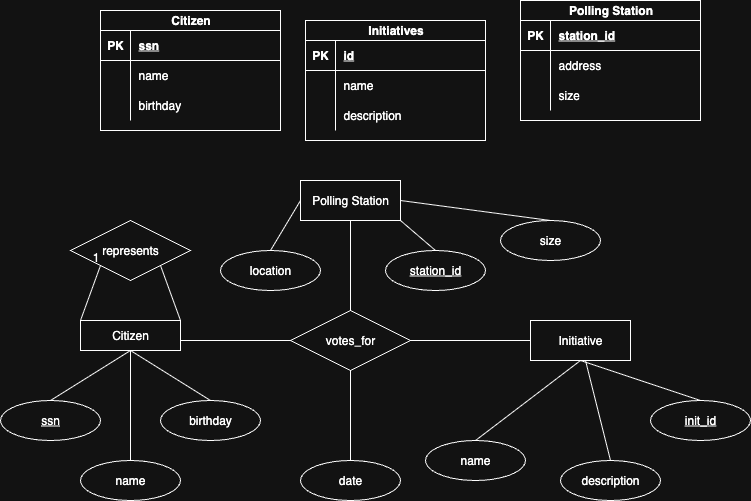

The diagram above was exported from draw.io. Its source (the exported page's mxGraphModel, read from the mxfile embedded in the PNG):
<mxGraphModel dx="943" dy="566" grid="1" gridSize="10" guides="1" tooltips="1" connect="1" arrows="1" fold="1" page="1" pageScale="1" pageWidth="850" pageHeight="1100" math="0" shadow="0">
  <root>
    <mxCell id="0" />
    <mxCell id="1" parent="0" />
    <mxCell id="EWWEfaRhX2Zu0946dFLV-1" value="Citizen" style="shape=table;startSize=20;container=1;collapsible=1;childLayout=tableLayout;fixedRows=1;rowLines=0;fontStyle=1;align=center;resizeLast=1;html=1;" parent="1" vertex="1">
      <mxGeometry x="130" y="170" width="180" height="120" as="geometry" />
    </mxCell>
    <mxCell id="EWWEfaRhX2Zu0946dFLV-2" value="" style="shape=tableRow;horizontal=0;startSize=0;swimlaneHead=0;swimlaneBody=0;fillColor=none;collapsible=0;dropTarget=0;points=[[0,0.5],[1,0.5]];portConstraint=eastwest;top=0;left=0;right=0;bottom=1;" parent="EWWEfaRhX2Zu0946dFLV-1" vertex="1">
      <mxGeometry y="20" width="180" height="30" as="geometry" />
    </mxCell>
    <mxCell id="EWWEfaRhX2Zu0946dFLV-3" value="PK" style="shape=partialRectangle;connectable=0;fillColor=none;top=0;left=0;bottom=0;right=0;fontStyle=1;overflow=hidden;whiteSpace=wrap;html=1;" parent="EWWEfaRhX2Zu0946dFLV-2" vertex="1">
      <mxGeometry width="30" height="30" as="geometry">
        <mxRectangle width="30" height="30" as="alternateBounds" />
      </mxGeometry>
    </mxCell>
    <mxCell id="EWWEfaRhX2Zu0946dFLV-4" value="ssn" style="shape=partialRectangle;connectable=0;fillColor=none;top=0;left=0;bottom=0;right=0;align=left;spacingLeft=6;fontStyle=5;overflow=hidden;whiteSpace=wrap;html=1;" parent="EWWEfaRhX2Zu0946dFLV-2" vertex="1">
      <mxGeometry x="30" width="150" height="30" as="geometry">
        <mxRectangle width="150" height="30" as="alternateBounds" />
      </mxGeometry>
    </mxCell>
    <mxCell id="EWWEfaRhX2Zu0946dFLV-5" value="" style="shape=tableRow;horizontal=0;startSize=0;swimlaneHead=0;swimlaneBody=0;fillColor=none;collapsible=0;dropTarget=0;points=[[0,0.5],[1,0.5]];portConstraint=eastwest;top=0;left=0;right=0;bottom=0;" parent="EWWEfaRhX2Zu0946dFLV-1" vertex="1">
      <mxGeometry y="50" width="180" height="30" as="geometry" />
    </mxCell>
    <mxCell id="EWWEfaRhX2Zu0946dFLV-6" value="" style="shape=partialRectangle;connectable=0;fillColor=none;top=0;left=0;bottom=0;right=0;editable=1;overflow=hidden;whiteSpace=wrap;html=1;" parent="EWWEfaRhX2Zu0946dFLV-5" vertex="1">
      <mxGeometry width="30" height="30" as="geometry">
        <mxRectangle width="30" height="30" as="alternateBounds" />
      </mxGeometry>
    </mxCell>
    <mxCell id="EWWEfaRhX2Zu0946dFLV-7" value="name" style="shape=partialRectangle;connectable=0;fillColor=none;top=0;left=0;bottom=0;right=0;align=left;spacingLeft=6;overflow=hidden;whiteSpace=wrap;html=1;" parent="EWWEfaRhX2Zu0946dFLV-5" vertex="1">
      <mxGeometry x="30" width="150" height="30" as="geometry">
        <mxRectangle width="150" height="30" as="alternateBounds" />
      </mxGeometry>
    </mxCell>
    <mxCell id="EWWEfaRhX2Zu0946dFLV-8" value="" style="shape=tableRow;horizontal=0;startSize=0;swimlaneHead=0;swimlaneBody=0;fillColor=none;collapsible=0;dropTarget=0;points=[[0,0.5],[1,0.5]];portConstraint=eastwest;top=0;left=0;right=0;bottom=0;" parent="EWWEfaRhX2Zu0946dFLV-1" vertex="1">
      <mxGeometry y="80" width="180" height="30" as="geometry" />
    </mxCell>
    <mxCell id="EWWEfaRhX2Zu0946dFLV-9" value="" style="shape=partialRectangle;connectable=0;fillColor=none;top=0;left=0;bottom=0;right=0;editable=1;overflow=hidden;whiteSpace=wrap;html=1;" parent="EWWEfaRhX2Zu0946dFLV-8" vertex="1">
      <mxGeometry width="30" height="30" as="geometry">
        <mxRectangle width="30" height="30" as="alternateBounds" />
      </mxGeometry>
    </mxCell>
    <mxCell id="EWWEfaRhX2Zu0946dFLV-10" value="birthday" style="shape=partialRectangle;connectable=0;fillColor=none;top=0;left=0;bottom=0;right=0;align=left;spacingLeft=6;overflow=hidden;whiteSpace=wrap;html=1;" parent="EWWEfaRhX2Zu0946dFLV-8" vertex="1">
      <mxGeometry x="30" width="150" height="30" as="geometry">
        <mxRectangle width="150" height="30" as="alternateBounds" />
      </mxGeometry>
    </mxCell>
    <mxCell id="EWWEfaRhX2Zu0946dFLV-14" value="Polling Station" style="shape=table;startSize=20;container=1;collapsible=1;childLayout=tableLayout;fixedRows=1;rowLines=0;fontStyle=1;align=center;resizeLast=1;html=1;" parent="1" vertex="1">
      <mxGeometry x="550" y="160" width="180" height="120" as="geometry" />
    </mxCell>
    <mxCell id="EWWEfaRhX2Zu0946dFLV-15" value="" style="shape=tableRow;horizontal=0;startSize=0;swimlaneHead=0;swimlaneBody=0;fillColor=none;collapsible=0;dropTarget=0;points=[[0,0.5],[1,0.5]];portConstraint=eastwest;top=0;left=0;right=0;bottom=1;" parent="EWWEfaRhX2Zu0946dFLV-14" vertex="1">
      <mxGeometry y="20" width="180" height="30" as="geometry" />
    </mxCell>
    <mxCell id="EWWEfaRhX2Zu0946dFLV-16" value="PK" style="shape=partialRectangle;connectable=0;fillColor=none;top=0;left=0;bottom=0;right=0;fontStyle=1;overflow=hidden;whiteSpace=wrap;html=1;" parent="EWWEfaRhX2Zu0946dFLV-15" vertex="1">
      <mxGeometry width="30" height="30" as="geometry">
        <mxRectangle width="30" height="30" as="alternateBounds" />
      </mxGeometry>
    </mxCell>
    <mxCell id="EWWEfaRhX2Zu0946dFLV-17" value="station_id" style="shape=partialRectangle;connectable=0;fillColor=none;top=0;left=0;bottom=0;right=0;align=left;spacingLeft=6;fontStyle=5;overflow=hidden;whiteSpace=wrap;html=1;" parent="EWWEfaRhX2Zu0946dFLV-15" vertex="1">
      <mxGeometry x="30" width="150" height="30" as="geometry">
        <mxRectangle width="150" height="30" as="alternateBounds" />
      </mxGeometry>
    </mxCell>
    <mxCell id="EWWEfaRhX2Zu0946dFLV-18" value="" style="shape=tableRow;horizontal=0;startSize=0;swimlaneHead=0;swimlaneBody=0;fillColor=none;collapsible=0;dropTarget=0;points=[[0,0.5],[1,0.5]];portConstraint=eastwest;top=0;left=0;right=0;bottom=0;" parent="EWWEfaRhX2Zu0946dFLV-14" vertex="1">
      <mxGeometry y="50" width="180" height="30" as="geometry" />
    </mxCell>
    <mxCell id="EWWEfaRhX2Zu0946dFLV-19" value="" style="shape=partialRectangle;connectable=0;fillColor=none;top=0;left=0;bottom=0;right=0;editable=1;overflow=hidden;whiteSpace=wrap;html=1;" parent="EWWEfaRhX2Zu0946dFLV-18" vertex="1">
      <mxGeometry width="30" height="30" as="geometry">
        <mxRectangle width="30" height="30" as="alternateBounds" />
      </mxGeometry>
    </mxCell>
    <mxCell id="EWWEfaRhX2Zu0946dFLV-20" value="address" style="shape=partialRectangle;connectable=0;fillColor=none;top=0;left=0;bottom=0;right=0;align=left;spacingLeft=6;overflow=hidden;whiteSpace=wrap;html=1;" parent="EWWEfaRhX2Zu0946dFLV-18" vertex="1">
      <mxGeometry x="30" width="150" height="30" as="geometry">
        <mxRectangle width="150" height="30" as="alternateBounds" />
      </mxGeometry>
    </mxCell>
    <mxCell id="EWWEfaRhX2Zu0946dFLV-21" value="" style="shape=tableRow;horizontal=0;startSize=0;swimlaneHead=0;swimlaneBody=0;fillColor=none;collapsible=0;dropTarget=0;points=[[0,0.5],[1,0.5]];portConstraint=eastwest;top=0;left=0;right=0;bottom=0;" parent="EWWEfaRhX2Zu0946dFLV-14" vertex="1">
      <mxGeometry y="80" width="180" height="30" as="geometry" />
    </mxCell>
    <mxCell id="EWWEfaRhX2Zu0946dFLV-22" value="" style="shape=partialRectangle;connectable=0;fillColor=none;top=0;left=0;bottom=0;right=0;editable=1;overflow=hidden;whiteSpace=wrap;html=1;" parent="EWWEfaRhX2Zu0946dFLV-21" vertex="1">
      <mxGeometry width="30" height="30" as="geometry">
        <mxRectangle width="30" height="30" as="alternateBounds" />
      </mxGeometry>
    </mxCell>
    <mxCell id="EWWEfaRhX2Zu0946dFLV-23" value="size" style="shape=partialRectangle;connectable=0;fillColor=none;top=0;left=0;bottom=0;right=0;align=left;spacingLeft=6;overflow=hidden;whiteSpace=wrap;html=1;" parent="EWWEfaRhX2Zu0946dFLV-21" vertex="1">
      <mxGeometry x="30" width="150" height="30" as="geometry">
        <mxRectangle width="150" height="30" as="alternateBounds" />
      </mxGeometry>
    </mxCell>
    <mxCell id="EWWEfaRhX2Zu0946dFLV-24" value="Initiatives" style="shape=table;startSize=20;container=1;collapsible=1;childLayout=tableLayout;fixedRows=1;rowLines=0;fontStyle=1;align=center;resizeLast=1;html=1;" parent="1" vertex="1">
      <mxGeometry x="335" y="180" width="180" height="120" as="geometry" />
    </mxCell>
    <mxCell id="EWWEfaRhX2Zu0946dFLV-25" value="" style="shape=tableRow;horizontal=0;startSize=0;swimlaneHead=0;swimlaneBody=0;fillColor=none;collapsible=0;dropTarget=0;points=[[0,0.5],[1,0.5]];portConstraint=eastwest;top=0;left=0;right=0;bottom=1;" parent="EWWEfaRhX2Zu0946dFLV-24" vertex="1">
      <mxGeometry y="20" width="180" height="30" as="geometry" />
    </mxCell>
    <mxCell id="EWWEfaRhX2Zu0946dFLV-26" value="PK" style="shape=partialRectangle;connectable=0;fillColor=none;top=0;left=0;bottom=0;right=0;fontStyle=1;overflow=hidden;whiteSpace=wrap;html=1;" parent="EWWEfaRhX2Zu0946dFLV-25" vertex="1">
      <mxGeometry width="30" height="30" as="geometry">
        <mxRectangle width="30" height="30" as="alternateBounds" />
      </mxGeometry>
    </mxCell>
    <mxCell id="EWWEfaRhX2Zu0946dFLV-27" value="id" style="shape=partialRectangle;connectable=0;fillColor=none;top=0;left=0;bottom=0;right=0;align=left;spacingLeft=6;fontStyle=5;overflow=hidden;whiteSpace=wrap;html=1;" parent="EWWEfaRhX2Zu0946dFLV-25" vertex="1">
      <mxGeometry x="30" width="150" height="30" as="geometry">
        <mxRectangle width="150" height="30" as="alternateBounds" />
      </mxGeometry>
    </mxCell>
    <mxCell id="EWWEfaRhX2Zu0946dFLV-28" value="" style="shape=tableRow;horizontal=0;startSize=0;swimlaneHead=0;swimlaneBody=0;fillColor=none;collapsible=0;dropTarget=0;points=[[0,0.5],[1,0.5]];portConstraint=eastwest;top=0;left=0;right=0;bottom=0;" parent="EWWEfaRhX2Zu0946dFLV-24" vertex="1">
      <mxGeometry y="50" width="180" height="30" as="geometry" />
    </mxCell>
    <mxCell id="EWWEfaRhX2Zu0946dFLV-29" value="" style="shape=partialRectangle;connectable=0;fillColor=none;top=0;left=0;bottom=0;right=0;editable=1;overflow=hidden;whiteSpace=wrap;html=1;" parent="EWWEfaRhX2Zu0946dFLV-28" vertex="1">
      <mxGeometry width="30" height="30" as="geometry">
        <mxRectangle width="30" height="30" as="alternateBounds" />
      </mxGeometry>
    </mxCell>
    <mxCell id="EWWEfaRhX2Zu0946dFLV-30" value="name" style="shape=partialRectangle;connectable=0;fillColor=none;top=0;left=0;bottom=0;right=0;align=left;spacingLeft=6;overflow=hidden;whiteSpace=wrap;html=1;" parent="EWWEfaRhX2Zu0946dFLV-28" vertex="1">
      <mxGeometry x="30" width="150" height="30" as="geometry">
        <mxRectangle width="150" height="30" as="alternateBounds" />
      </mxGeometry>
    </mxCell>
    <mxCell id="EWWEfaRhX2Zu0946dFLV-31" value="" style="shape=tableRow;horizontal=0;startSize=0;swimlaneHead=0;swimlaneBody=0;fillColor=none;collapsible=0;dropTarget=0;points=[[0,0.5],[1,0.5]];portConstraint=eastwest;top=0;left=0;right=0;bottom=0;" parent="EWWEfaRhX2Zu0946dFLV-24" vertex="1">
      <mxGeometry y="80" width="180" height="30" as="geometry" />
    </mxCell>
    <mxCell id="EWWEfaRhX2Zu0946dFLV-32" value="" style="shape=partialRectangle;connectable=0;fillColor=none;top=0;left=0;bottom=0;right=0;editable=1;overflow=hidden;whiteSpace=wrap;html=1;" parent="EWWEfaRhX2Zu0946dFLV-31" vertex="1">
      <mxGeometry width="30" height="30" as="geometry">
        <mxRectangle width="30" height="30" as="alternateBounds" />
      </mxGeometry>
    </mxCell>
    <mxCell id="EWWEfaRhX2Zu0946dFLV-33" value="description" style="shape=partialRectangle;connectable=0;fillColor=none;top=0;left=0;bottom=0;right=0;align=left;spacingLeft=6;overflow=hidden;whiteSpace=wrap;html=1;" parent="EWWEfaRhX2Zu0946dFLV-31" vertex="1">
      <mxGeometry x="30" width="150" height="30" as="geometry">
        <mxRectangle width="150" height="30" as="alternateBounds" />
      </mxGeometry>
    </mxCell>
    <mxCell id="EWWEfaRhX2Zu0946dFLV-44" value="Citizen" style="whiteSpace=wrap;html=1;align=center;" parent="1" vertex="1">
      <mxGeometry x="110" y="480" width="100" height="30" as="geometry" />
    </mxCell>
    <mxCell id="EWWEfaRhX2Zu0946dFLV-45" value="Polling Station" style="whiteSpace=wrap;html=1;align=center;" parent="1" vertex="1">
      <mxGeometry x="330" y="340" width="100" height="40" as="geometry" />
    </mxCell>
    <mxCell id="EWWEfaRhX2Zu0946dFLV-46" value="Initiative" style="whiteSpace=wrap;html=1;align=center;" parent="1" vertex="1">
      <mxGeometry x="560" y="480" width="100" height="40" as="geometry" />
    </mxCell>
    <mxCell id="EWWEfaRhX2Zu0946dFLV-47" value="votes_for" style="shape=rhombus;perimeter=rhombusPerimeter;whiteSpace=wrap;html=1;align=center;" parent="1" vertex="1">
      <mxGeometry x="320" y="470" width="120" height="60" as="geometry" />
    </mxCell>
    <mxCell id="EWWEfaRhX2Zu0946dFLV-48" value="represents" style="shape=rhombus;perimeter=rhombusPerimeter;whiteSpace=wrap;html=1;align=center;" parent="1" vertex="1">
      <mxGeometry x="100" y="380" width="120" height="60" as="geometry" />
    </mxCell>
    <mxCell id="EWWEfaRhX2Zu0946dFLV-49" value="&lt;u&gt;ssn&lt;/u&gt;" style="ellipse;whiteSpace=wrap;html=1;align=center;" parent="1" vertex="1">
      <mxGeometry x="30" y="560" width="100" height="40" as="geometry" />
    </mxCell>
    <mxCell id="EWWEfaRhX2Zu0946dFLV-55" value="" style="endArrow=none;html=1;rounded=0;entryX=0.5;entryY=1;entryDx=0;entryDy=0;exitX=0.5;exitY=0;exitDx=0;exitDy=0;" parent="1" source="EWWEfaRhX2Zu0946dFLV-49" target="EWWEfaRhX2Zu0946dFLV-44" edge="1">
      <mxGeometry relative="1" as="geometry">
        <mxPoint y="520" as="sourcePoint" />
        <mxPoint x="160" y="520" as="targetPoint" />
      </mxGeometry>
    </mxCell>
    <mxCell id="EWWEfaRhX2Zu0946dFLV-56" value="" style="endArrow=none;html=1;rounded=0;entryX=0.5;entryY=0;entryDx=0;entryDy=0;" parent="1" edge="1">
      <mxGeometry relative="1" as="geometry">
        <mxPoint x="160" y="510" as="sourcePoint" />
        <mxPoint x="160" y="620" as="targetPoint" />
      </mxGeometry>
    </mxCell>
    <mxCell id="EWWEfaRhX2Zu0946dFLV-57" value="" style="endArrow=none;html=1;rounded=0;entryX=0.5;entryY=0;entryDx=0;entryDy=0;" parent="1" edge="1">
      <mxGeometry relative="1" as="geometry">
        <mxPoint x="160" y="510" as="sourcePoint" />
        <mxPoint x="240" y="560" as="targetPoint" />
      </mxGeometry>
    </mxCell>
    <mxCell id="EWWEfaRhX2Zu0946dFLV-58" value="" style="endArrow=none;html=1;rounded=0;entryX=1;entryY=1;entryDx=0;entryDy=0;exitX=1;exitY=0;exitDx=0;exitDy=0;" parent="1" source="EWWEfaRhX2Zu0946dFLV-44" target="EWWEfaRhX2Zu0946dFLV-48" edge="1">
      <mxGeometry relative="1" as="geometry">
        <mxPoint x="210" y="500" as="sourcePoint" />
        <mxPoint x="370" y="500" as="targetPoint" />
      </mxGeometry>
    </mxCell>
    <mxCell id="EWWEfaRhX2Zu0946dFLV-59" value="" style="endArrow=none;html=1;rounded=0;exitX=0;exitY=0;exitDx=0;exitDy=0;entryX=0;entryY=1;entryDx=0;entryDy=0;" parent="1" source="EWWEfaRhX2Zu0946dFLV-44" target="EWWEfaRhX2Zu0946dFLV-48" edge="1">
      <mxGeometry relative="1" as="geometry">
        <mxPoint x="60" y="410" as="sourcePoint" />
        <mxPoint x="220" y="410" as="targetPoint" />
      </mxGeometry>
    </mxCell>
    <mxCell id="EWWEfaRhX2Zu0946dFLV-60" value="1" style="resizable=0;html=1;whiteSpace=wrap;align=right;verticalAlign=bottom;" parent="EWWEfaRhX2Zu0946dFLV-59" connectable="0" vertex="1">
      <mxGeometry x="1" relative="1" as="geometry" />
    </mxCell>
    <mxCell id="EWWEfaRhX2Zu0946dFLV-61" value="" style="endArrow=none;html=1;rounded=0;entryX=0;entryY=0.5;entryDx=0;entryDy=0;" parent="1" target="EWWEfaRhX2Zu0946dFLV-47" edge="1">
      <mxGeometry relative="1" as="geometry">
        <mxPoint x="210" y="500" as="sourcePoint" />
        <mxPoint x="370" y="500" as="targetPoint" />
      </mxGeometry>
    </mxCell>
    <mxCell id="EWWEfaRhX2Zu0946dFLV-69" value="" style="endArrow=none;html=1;rounded=0;exitX=1;exitY=0.5;exitDx=0;exitDy=0;entryX=0;entryY=0.5;entryDx=0;entryDy=0;" parent="1" source="EWWEfaRhX2Zu0946dFLV-47" target="EWWEfaRhX2Zu0946dFLV-46" edge="1">
      <mxGeometry relative="1" as="geometry">
        <mxPoint x="460" y="540" as="sourcePoint" />
        <mxPoint x="620" y="540" as="targetPoint" />
      </mxGeometry>
    </mxCell>
    <mxCell id="EWWEfaRhX2Zu0946dFLV-71" value="name" style="ellipse;whiteSpace=wrap;html=1;align=center;" parent="1" vertex="1">
      <mxGeometry x="455" y="600" width="100" height="40" as="geometry" />
    </mxCell>
    <mxCell id="EWWEfaRhX2Zu0946dFLV-72" value="name" style="ellipse;whiteSpace=wrap;html=1;align=center;" parent="1" vertex="1">
      <mxGeometry x="110" y="620" width="100" height="40" as="geometry" />
    </mxCell>
    <mxCell id="EWWEfaRhX2Zu0946dFLV-73" value="birthday" style="ellipse;whiteSpace=wrap;html=1;align=center;" parent="1" vertex="1">
      <mxGeometry x="190" y="560" width="100" height="40" as="geometry" />
    </mxCell>
    <mxCell id="EWWEfaRhX2Zu0946dFLV-74" value="init_id" style="ellipse;whiteSpace=wrap;html=1;align=center;fontStyle=4;" parent="1" vertex="1">
      <mxGeometry x="680" y="560" width="100" height="40" as="geometry" />
    </mxCell>
    <mxCell id="EWWEfaRhX2Zu0946dFLV-75" value="description" style="ellipse;whiteSpace=wrap;html=1;align=center;" parent="1" vertex="1">
      <mxGeometry x="590" y="620" width="100" height="40" as="geometry" />
    </mxCell>
    <mxCell id="EWWEfaRhX2Zu0946dFLV-76" value="" style="endArrow=none;html=1;rounded=0;exitX=0.5;exitY=0;exitDx=0;exitDy=0;entryX=0.5;entryY=1;entryDx=0;entryDy=0;" parent="1" source="EWWEfaRhX2Zu0946dFLV-71" target="EWWEfaRhX2Zu0946dFLV-46" edge="1">
      <mxGeometry relative="1" as="geometry">
        <mxPoint x="330" y="710" as="sourcePoint" />
        <mxPoint x="490" y="710" as="targetPoint" />
      </mxGeometry>
    </mxCell>
    <mxCell id="EWWEfaRhX2Zu0946dFLV-77" value="" style="endArrow=none;html=1;rounded=0;exitX=0.5;exitY=0;exitDx=0;exitDy=0;" parent="1" source="EWWEfaRhX2Zu0946dFLV-75" target="EWWEfaRhX2Zu0946dFLV-46" edge="1">
      <mxGeometry relative="1" as="geometry">
        <mxPoint x="370" y="710" as="sourcePoint" />
        <mxPoint x="530" y="710" as="targetPoint" />
      </mxGeometry>
    </mxCell>
    <mxCell id="EWWEfaRhX2Zu0946dFLV-78" value="" style="endArrow=none;html=1;rounded=0;entryX=0.5;entryY=0;entryDx=0;entryDy=0;" parent="1" target="EWWEfaRhX2Zu0946dFLV-74" edge="1">
      <mxGeometry relative="1" as="geometry">
        <mxPoint x="610" y="520" as="sourcePoint" />
        <mxPoint x="770" y="520" as="targetPoint" />
      </mxGeometry>
    </mxCell>
    <mxCell id="EWWEfaRhX2Zu0946dFLV-79" value="date" style="ellipse;whiteSpace=wrap;html=1;align=center;" parent="1" vertex="1">
      <mxGeometry x="330" y="620" width="100" height="40" as="geometry" />
    </mxCell>
    <mxCell id="EWWEfaRhX2Zu0946dFLV-80" value="" style="endArrow=none;html=1;rounded=0;entryX=0.5;entryY=0;entryDx=0;entryDy=0;exitX=0.5;exitY=1;exitDx=0;exitDy=0;" parent="1" source="EWWEfaRhX2Zu0946dFLV-47" target="EWWEfaRhX2Zu0946dFLV-79" edge="1">
      <mxGeometry relative="1" as="geometry">
        <mxPoint x="390" y="560" as="sourcePoint" />
        <mxPoint x="550" y="560" as="targetPoint" />
      </mxGeometry>
    </mxCell>
    <mxCell id="EWWEfaRhX2Zu0946dFLV-81" value="size" style="ellipse;whiteSpace=wrap;html=1;align=center;" parent="1" vertex="1">
      <mxGeometry x="530" y="380" width="100" height="40" as="geometry" />
    </mxCell>
    <mxCell id="EWWEfaRhX2Zu0946dFLV-82" value="station_id" style="ellipse;whiteSpace=wrap;html=1;align=center;fontStyle=4;" parent="1" vertex="1">
      <mxGeometry x="415" y="410" width="100" height="40" as="geometry" />
    </mxCell>
    <mxCell id="EWWEfaRhX2Zu0946dFLV-84" value="" style="endArrow=none;html=1;rounded=0;exitX=0.5;exitY=0;exitDx=0;exitDy=0;entryX=0.5;entryY=1;entryDx=0;entryDy=0;" parent="1" source="EWWEfaRhX2Zu0946dFLV-47" target="EWWEfaRhX2Zu0946dFLV-45" edge="1">
      <mxGeometry relative="1" as="geometry">
        <mxPoint x="330" y="430" as="sourcePoint" />
        <mxPoint x="490" y="430" as="targetPoint" />
      </mxGeometry>
    </mxCell>
    <mxCell id="EWWEfaRhX2Zu0946dFLV-85" value="" style="endArrow=none;html=1;rounded=0;exitX=1;exitY=0.5;exitDx=0;exitDy=0;entryX=0.5;entryY=0;entryDx=0;entryDy=0;" parent="1" source="EWWEfaRhX2Zu0946dFLV-45" target="EWWEfaRhX2Zu0946dFLV-81" edge="1">
      <mxGeometry relative="1" as="geometry">
        <mxPoint x="540" y="340" as="sourcePoint" />
        <mxPoint x="700" y="340" as="targetPoint" />
      </mxGeometry>
    </mxCell>
    <mxCell id="EWWEfaRhX2Zu0946dFLV-87" value="" style="endArrow=none;html=1;rounded=0;entryX=0.5;entryY=0;entryDx=0;entryDy=0;exitX=1;exitY=1;exitDx=0;exitDy=0;" parent="1" source="EWWEfaRhX2Zu0946dFLV-45" target="EWWEfaRhX2Zu0946dFLV-82" edge="1">
      <mxGeometry relative="1" as="geometry">
        <mxPoint x="440" y="400" as="sourcePoint" />
        <mxPoint x="800" y="450" as="targetPoint" />
      </mxGeometry>
    </mxCell>
    <mxCell id="EWWEfaRhX2Zu0946dFLV-88" value="location" style="ellipse;whiteSpace=wrap;html=1;align=center;" parent="1" vertex="1">
      <mxGeometry x="250" y="410" width="100" height="40" as="geometry" />
    </mxCell>
    <mxCell id="EWWEfaRhX2Zu0946dFLV-89" value="" style="endArrow=none;html=1;rounded=0;exitX=0;exitY=0.5;exitDx=0;exitDy=0;entryX=0.5;entryY=0;entryDx=0;entryDy=0;" parent="1" source="EWWEfaRhX2Zu0946dFLV-45" target="EWWEfaRhX2Zu0946dFLV-88" edge="1">
      <mxGeometry relative="1" as="geometry">
        <mxPoint x="550" y="340" as="sourcePoint" />
        <mxPoint x="710" y="340" as="targetPoint" />
      </mxGeometry>
    </mxCell>
  </root>
</mxGraphModel>